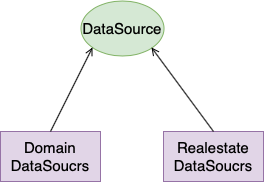

The diagram above was exported from draw.io. Its source (the exported page's mxGraphModel, read from the mxfile embedded in the PNG):
<mxGraphModel dx="1158" dy="814" grid="1" gridSize="10" guides="1" tooltips="1" connect="1" arrows="1" fold="1" page="1" pageScale="1" pageWidth="1200" pageHeight="1200" math="0" shadow="0">
  <root>
    <mxCell id="7kEd9V5pipZuk8vGFClX-0" />
    <mxCell id="7kEd9V5pipZuk8vGFClX-1" parent="7kEd9V5pipZuk8vGFClX-0" />
    <mxCell id="j1PTd5sRMxnZTJ_86d6J-0" value="DataSource" style="ellipse;whiteSpace=wrap;html=1;fillColor=#d5e8d4;strokeColor=#82b366;fontSize=15;" vertex="1" parent="7kEd9V5pipZuk8vGFClX-1">
      <mxGeometry x="600" y="59.5" width="83" height="55" as="geometry" />
    </mxCell>
    <mxCell id="WKQXG1l2njAGciJNU2GG-0" value="Domain DataSoucrs" style="rounded=0;whiteSpace=wrap;html=1;fillColor=#e1d5e7;strokeColor=#9673a6;fontSize=15;" vertex="1" parent="7kEd9V5pipZuk8vGFClX-1">
      <mxGeometry x="520" y="190" width="100" height="50" as="geometry" />
    </mxCell>
    <mxCell id="WKQXG1l2njAGciJNU2GG-1" value="Realestate DataSoucrs" style="rounded=0;whiteSpace=wrap;html=1;fillColor=#e1d5e7;strokeColor=#9673a6;fontSize=15;" vertex="1" parent="7kEd9V5pipZuk8vGFClX-1">
      <mxGeometry x="683" y="190" width="100" height="50" as="geometry" />
    </mxCell>
    <mxCell id="4htfYlMXZstF4IntRAIn-0" value="" style="endArrow=open;html=1;entryX=0;entryY=1;entryDx=0;entryDy=0;exitX=0.5;exitY=0;exitDx=0;exitDy=0;endFill=0;" edge="1" parent="7kEd9V5pipZuk8vGFClX-1" source="WKQXG1l2njAGciJNU2GG-0" target="j1PTd5sRMxnZTJ_86d6J-0">
      <mxGeometry width="50" height="50" relative="1" as="geometry">
        <mxPoint x="118" y="60" as="sourcePoint" />
        <mxPoint x="117" y="163" as="targetPoint" />
      </mxGeometry>
    </mxCell>
    <mxCell id="4htfYlMXZstF4IntRAIn-1" value="" style="endArrow=open;html=1;entryX=1;entryY=1;entryDx=0;entryDy=0;exitX=0.5;exitY=0;exitDx=0;exitDy=0;endFill=0;" edge="1" parent="7kEd9V5pipZuk8vGFClX-1" source="WKQXG1l2njAGciJNU2GG-1" target="j1PTd5sRMxnZTJ_86d6J-0">
      <mxGeometry width="50" height="50" relative="1" as="geometry">
        <mxPoint x="540" y="200" as="sourcePoint" />
        <mxPoint x="622" y="116" as="targetPoint" />
      </mxGeometry>
    </mxCell>
  </root>
</mxGraphModel>